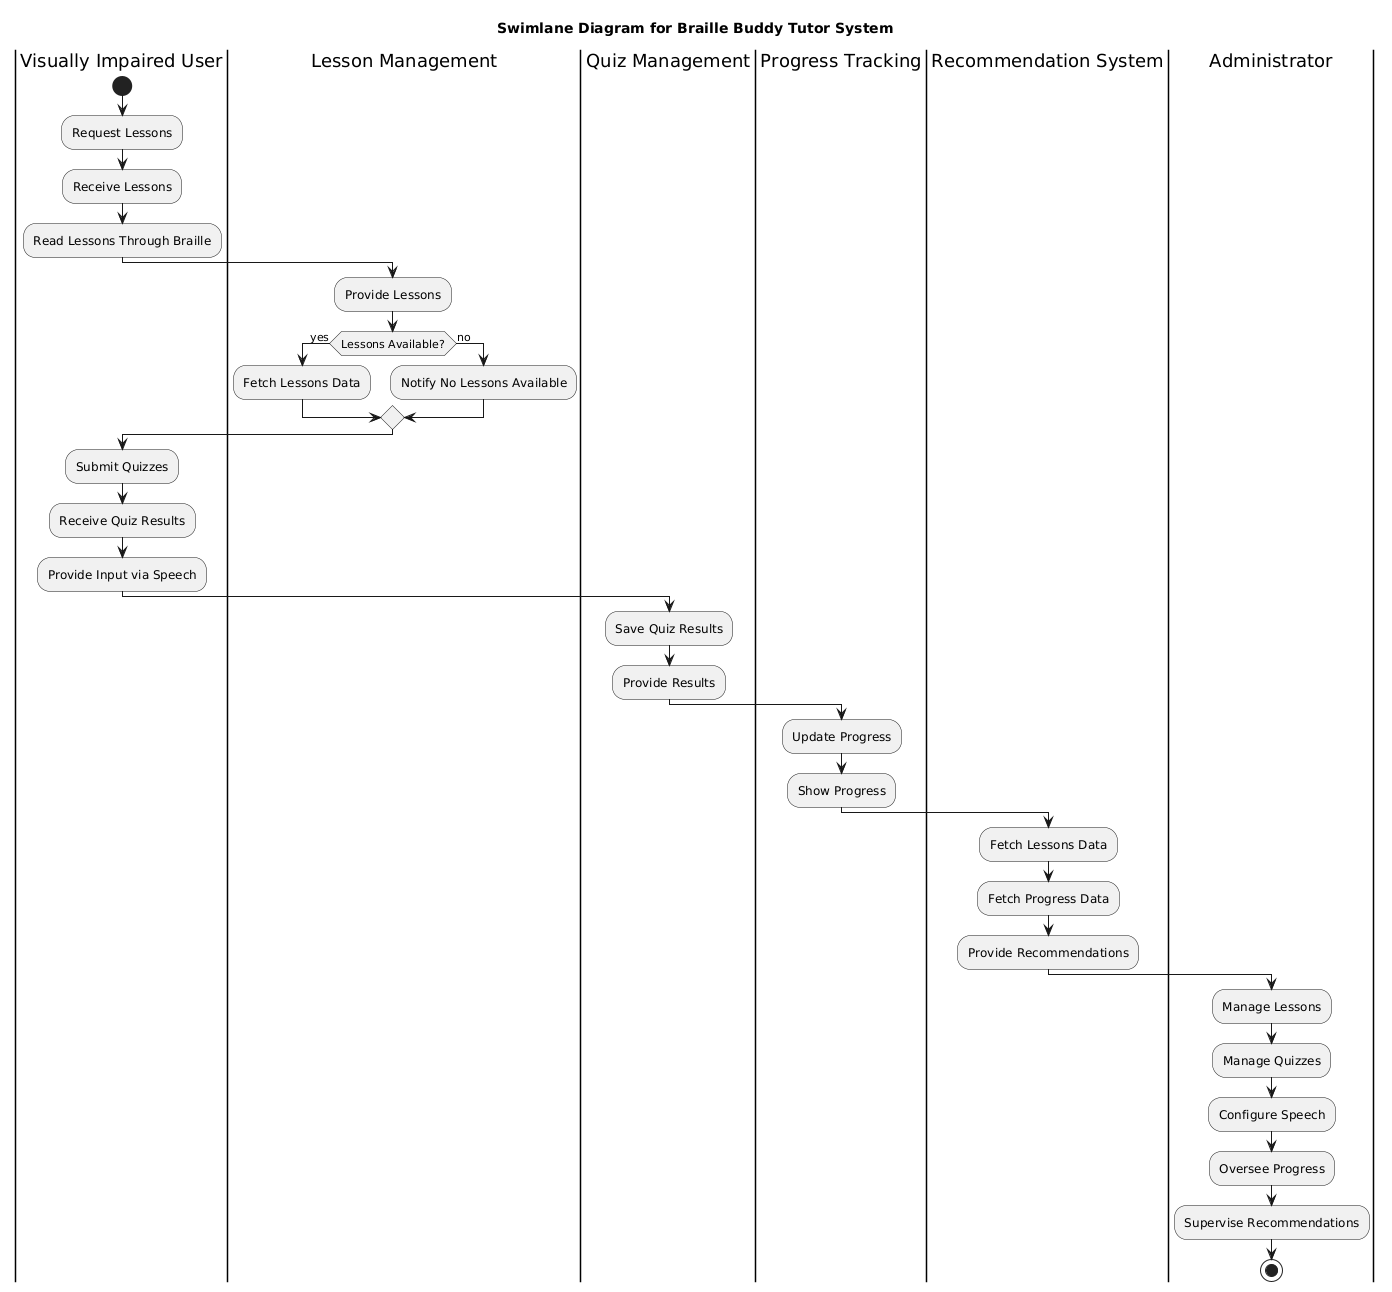

The diagram above was rendered by PlantUML. Its source (embedded in the PNG):
@startuml
title Swimlane Diagram for Braille Buddy Tutor System

|Visually Impaired User|
start
:Request Lessons;
:Receive Lessons;
:Read Lessons Through Braille;

|Lesson Management|
:Provide Lessons;
if (Lessons Available?) then (yes)
  :Fetch Lessons Data;
else (no)
  :Notify No Lessons Available;
endif

|Visually Impaired User|
:Submit Quizzes;
:Receive Quiz Results;
:Provide Input via Speech;

|Quiz Management|
:Save Quiz Results;
:Provide Results;

|Progress Tracking|
:Update Progress;
:Show Progress;

|Recommendation System|
:Fetch Lessons Data;
:Fetch Progress Data;
:Provide Recommendations;

|Administrator|
:Manage Lessons;
:Manage Quizzes;
:Configure Speech;
:Oversee Progress;
:Supervise Recommendations;

stop
@enduml